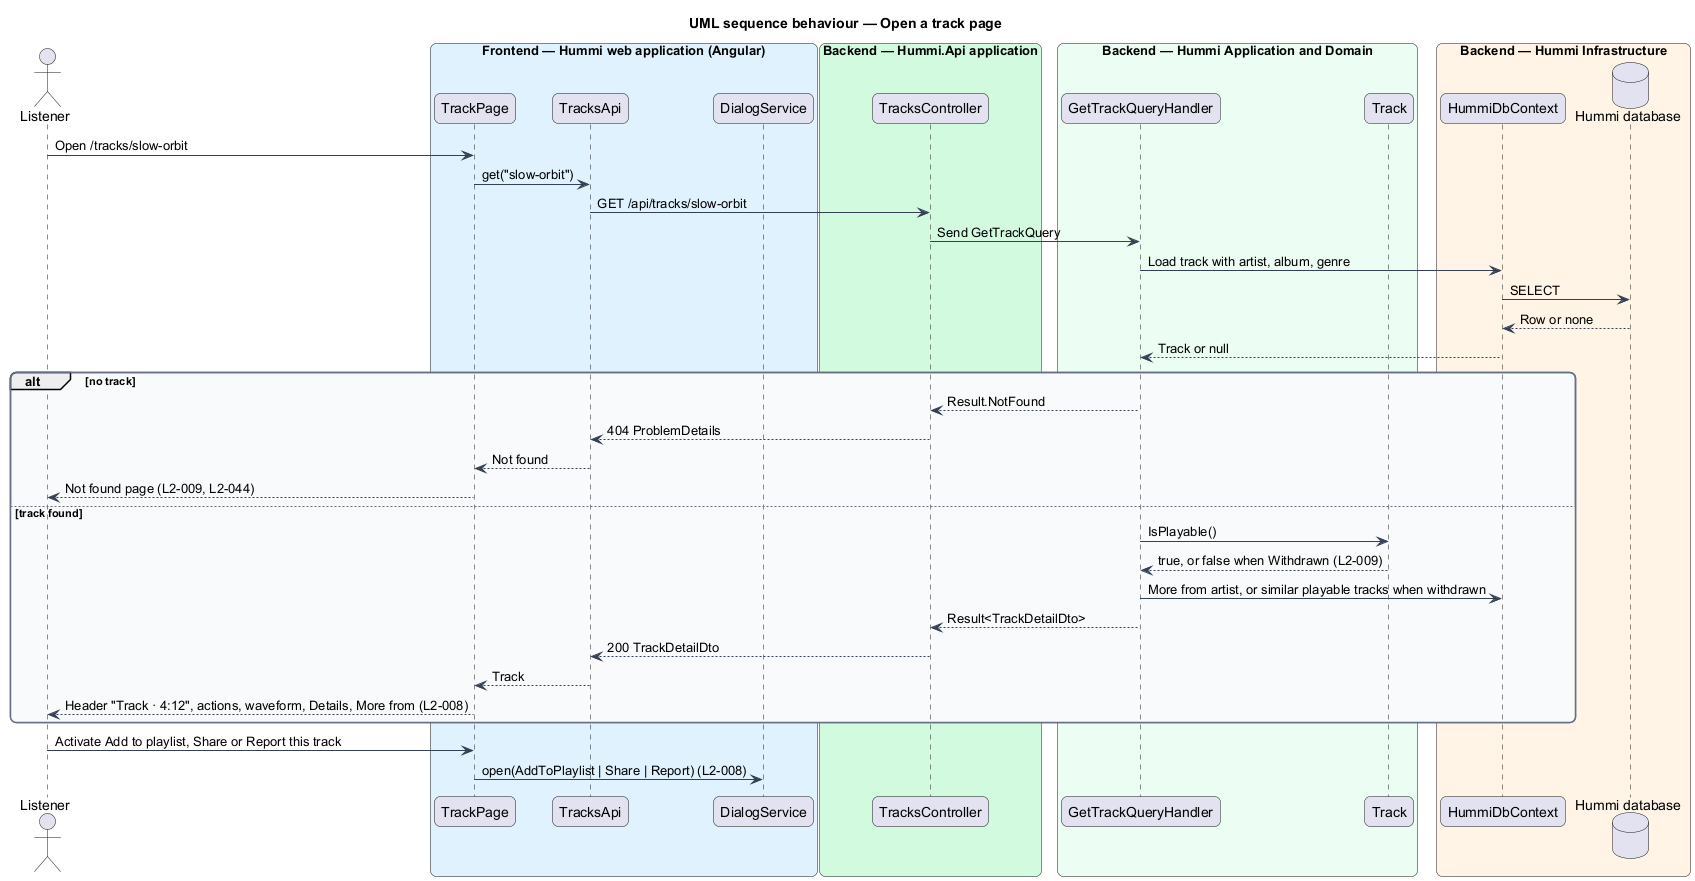

The diagram above was rendered by PlantUML. Its source (embedded in the PNG):
@startuml
title UML sequence behaviour — Open a track page
skinparam backgroundColor #FFFFFF
skinparam shadowing false
skinparam roundcorner 12
skinparam defaultFontName Arial
skinparam ArrowColor #344054
skinparam rectangle {
  BorderColor #344054
  FontColor #101828
}
skinparam package {
  BorderColor #667085
  FontColor #101828
  BackgroundColor #F9FAFB
}
actor "Listener" as u
box "Frontend — Hummi web application (Angular)" #E0F2FE
  participant "TrackPage" as page
  participant "TracksApi" as client
  participant "DialogService" as dialogs
end box
box "Backend — Hummi.Api application" #D1FADF
  participant "TracksController" as ctl
end box
box "Backend — Hummi Application and Domain" #ECFDF3
  participant "GetTrackQueryHandler" as q
  participant "Track" as track
end box
box "Backend — Hummi Infrastructure" #FFF4E5
  participant "HummiDbContext" as ctx
  database "Hummi database" as db
end box
u -> page : Open /tracks/slow-orbit
page -> client : get("slow-orbit")
client -> ctl : GET /api/tracks/slow-orbit
ctl -> q : Send GetTrackQuery
q -> ctx : Load track with artist, album, genre
ctx -> db : SELECT
db --> ctx : Row or none
ctx --> q : Track or null
alt no track
  q --> ctl : Result.NotFound
  ctl --> client : 404 ProblemDetails
  client --> page : Not found
  page --> u : Not found page (L2-009, L2-044)
else track found
  q -> track : IsPlayable()
  track --> q : true, or false when Withdrawn (L2-009)
  q -> ctx : More from artist, or similar playable tracks when withdrawn
  q --> ctl : Result<TrackDetailDto>
  ctl --> client : 200 TrackDetailDto
  client --> page : Track
  page --> u : Header "Track · 4:12", actions, waveform, Details, More from (L2-008)
end
u -> page : Activate Add to playlist, Share or Report this track
page -> dialogs : open(AddToPlaylist | Share | Report) (L2-008)
@enduml